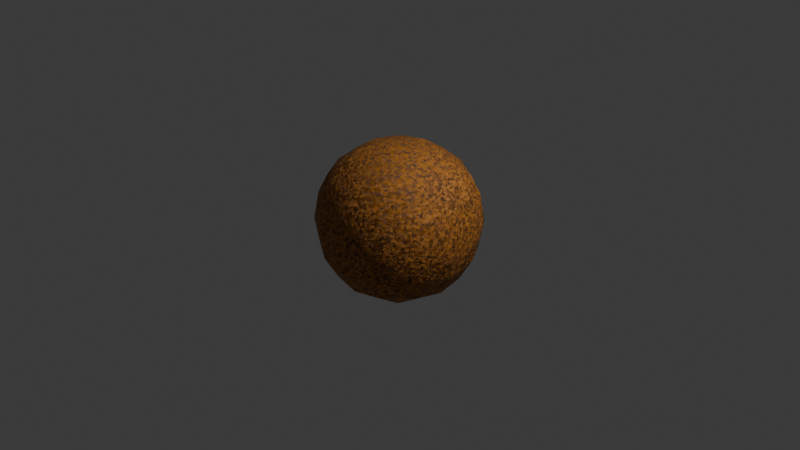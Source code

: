 # Source: Voronoi_Leather.blend  (saved by Blender 4.5.91; exported with 4.5.12 LTS)
import bpy
from mathutils import Matrix  # noqa: F401  (used for matrix-valued properties, if any)

bpy.ops.wm.read_factory_settings(use_empty=True)
scene = bpy.context.scene
scene.name = 'Scene'

# ---- collections
col_collection = bpy.data.collections.new('Collection'); scene.collection.children.link(col_collection)

# ---- materials (node trees are filled in below, after node groups)
mat_material = bpy.data.materials.new('Material')
mat_material.alpha_threshold = 0.0
mat_material.roughness = 0.5
mat_material.line_color = (0.0, 0.0, 0.0, 1.0)

# ---- material node trees
mat_material.use_nodes = True; mat_material.node_tree.nodes.clear()
_N = mat_material.node_tree.nodes; _L = mat_material.node_tree.links
n0 = _N.new('ShaderNodeOutputMaterial'); n0.name = 'Material Output'; n0.location = (507, 144)
n1 = _N.new('ShaderNodeBsdfPrincipled'); n1.name = 'Principled BSDF'; n1.location = (181, 144)
n1.inputs[2].default_value = 0.7
n1.inputs[3].default_value = 1.45
n1.inputs[13].default_value = 0.4547
n2 = _N.new('ShaderNodeTexVoronoi'); n2.name = 'Voronoi Texture'; n2.location = (-654, 149)
n2.label = 'Euclid'
n2.inputs[2].default_value = 40.0
n2.inputs[4].default_value = 0.0
n2.inputs[5].default_value = 12.7
n3 = _N.new('ShaderNodeTexCoord'); n3.name = 'Texture Coordinate'; n3.location = (-891, 123)
n4 = _N.new('ShaderNodeValToRGB'); n4.name = 'Color Ramp'; n4.location = (-395, -41)
while len(n4.color_ramp.elements) > 1: n4.color_ramp.elements.remove(n4.color_ramp.elements[-1])
n4.color_ramp.elements[0].position = 0.0; n4.color_ramp.elements[0].color = (0.0, 0.0, 0.0, 1.0)
_e = n4.color_ramp.elements.new(1.0); _e.color = (1.0, 1.0, 1.0, 1.0)
n5 = _N.new('ShaderNodeBump'); n5.name = 'Bump'; n5.location = (-101, -47)
n5.inputs[0].default_value = 0.2583
n5.inputs[1].default_value = 1.7
n5.inputs[2].default_value = 10.0
n6 = _N.new('ShaderNodeValToRGB'); n6.name = 'Color Ramp.001'; n6.location = (-313, 238)
while len(n6.color_ramp.elements) > 1: n6.color_ramp.elements.remove(n6.color_ramp.elements[-1])
n6.color_ramp.elements[0].position = 0.0; n6.color_ramp.elements[0].color = (0.6833, 0.2458, 0.02773, 1.0)
_e = n6.color_ramp.elements.new(1.0); _e.color = (0.0619, 0.03078, 0.01845, 1.0)
_L.new(n1.outputs[0], n0.inputs[0])
_L.new(n3.outputs[3], n2.inputs[0])
_L.new(n5.outputs[0], n1.inputs[5])
_L.new(n4.outputs[0], n5.inputs[3])
_L.new(n6.outputs[0], n1.inputs[0])
_L.new(n2.outputs[1], n6.inputs[0])
_L.new(n2.outputs[1], n4.inputs[0])
n0.is_active_output = True

# ---- world
world_world = bpy.data.worlds.new('World'); scene.world = world_world
world_world.use_nodes = True; world_world.node_tree.nodes.clear()
_N = world_world.node_tree.nodes; _L = world_world.node_tree.links
n0 = _N.new('ShaderNodeOutputWorld'); n0.name = 'World Output'; n0.location = (200, 100)
n1 = _N.new('ShaderNodeBackground'); n1.name = 'Background'; n1.location = (-200, 100)
n1.inputs[0].default_value = (0.05088, 0.05088, 0.05088, 1.0)
_L.new(n1.outputs[0], n0.inputs[0])
n0.is_active_output = True
world_world.color = (0.05088, 0.05088, 0.05088)
world_world.sun_shadow_jitter_overblur = 0.0

# ---- cameras
cam_camera = bpy.data.cameras.new('Camera')
cam_camera.clip_end = 100.0
cam_camera.ortho_scale = 7.314

# ---- lights
light_light = bpy.data.lights.new('Light', 'POINT')
light_light.energy = 1000.0
light_light.shadow_soft_size = 0.1

# ---- meshes
me_cube = bpy.data.meshes.new('Cube')
me_cube.from_pydata([(1.0, 1.0, 1.0), (1.0, 1.0, -1.0), (1.0, -1.0, 1.0), (1.0, -1.0, -1.0), (-1.0, 1.0, 1.0), (-1.0, 1.0, -1.0), (-1.0, -1.0, 1.0), (-1.0, -1.0, -1.0)], [], [(0, 4, 6, 2), (3, 2, 6, 7), (7, 6, 4, 5), (5, 1, 3, 7), (1, 0, 2, 3), (5, 4, 0, 1)])
me_cube.polygons.foreach_set('use_smooth', [True] * 6)
_uv = me_cube.uv_layers.new(name='UVMap')
_uv.uv.foreach_set('vector', [0.625, 0.5, 0.875, 0.5, 0.875, 0.75, 0.625, 0.75, 0.375, 0.75, 0.625, 0.75, 0.625, 1.0, 0.375, 1.0, 0.375, 0.0, 0.625, 0.0, 0.625, 0.25, 0.375, 0.25, 0.125, 0.5, 0.375, 0.5, 0.375, 0.75, 0.125, 0.75, 0.375, 0.5, 0.625, 0.5, 0.625, 0.75, 0.375, 0.75, 0.375, 0.25, 0.625, 0.25, 0.625, 0.5, 0.375, 0.5])
me_cube.materials.append(mat_material)
me_cube.use_mirror_vertex_groups = False
me_cube.update()

# ---- objects
ob_cube = bpy.data.objects.new('Cube', me_cube)
ob_light = bpy.data.objects.new('Light', light_light)
ob_camera = bpy.data.objects.new('Camera', cam_camera)

# ---- transforms, parenting, visibility, modifiers, constraints
ob_cube.location = (0.0, 0.0, 0.0)
ob_cube.lock_rotations_4d = False
ob_cube.empty_display_type = 'ARROWS'
ob_cube.lineart.crease_threshold = 0.0
_m = ob_cube.modifiers.new('Subdivision', 'SUBSURF')
_m.levels = 6
ob_light.location = (4.076, 1.005, 5.904)
ob_light.rotation_euler = (0.6503, 0.05522, 1.866)
ob_light.lock_rotations_4d = False
ob_light.empty_display_type = 'ARROWS'
ob_light.color = (0.0, 0.0, 0.0, 0.0)
ob_light.lineart.crease_threshold = 0.0
ob_camera.location = (7.359, -6.926, 4.958)
ob_camera.rotation_euler = (1.109, 0.0, 0.8149)
ob_camera.lock_rotations_4d = False
ob_camera.empty_display_type = 'ARROWS'
ob_camera.color = (0.0, 0.0, 0.0, 0.0)
ob_camera.display_type = 'WIRE'
ob_camera.lineart.crease_threshold = 0.0

# ---- collection membership
col_collection.objects.link(ob_cube)
col_collection.objects.link(ob_light)
col_collection.objects.link(ob_camera)

# ---- scene / render settings (as saved in the file)
scene.camera = ob_camera
scene.frame_start = 1; scene.frame_end = 250; scene.frame_set(1)
scene.render.engine = 'CYCLES'
bpy.context.view_layer.update()
